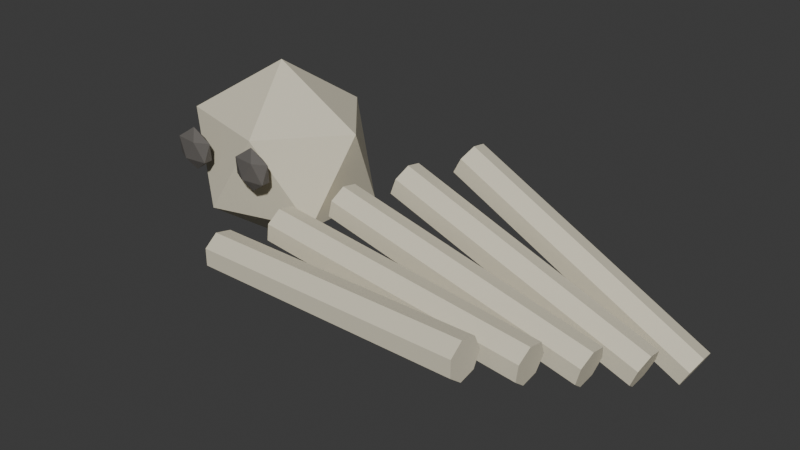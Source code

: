 # Source: bones.blend  (saved by Blender 4.5.91; exported with 4.5.12 LTS)
import bpy
from mathutils import Matrix  # noqa: F401  (used for matrix-valued properties, if any)

bpy.ops.wm.read_factory_settings(use_empty=True)
scene = bpy.context.scene
scene.name = 'Scene'

# ---- collections
col_collection = bpy.data.collections.new('Collection'); scene.collection.children.link(col_collection)

# ---- materials (node trees are filled in below, after node groups)
mat_dry_bone = bpy.data.materials.new('dry_bone')
mat_dry_bone.diffuse_color = (0.72, 0.67, 0.52, 1.0)
mat_deep_crevice = bpy.data.materials.new('deep_crevice')
mat_deep_crevice.diffuse_color = (0.13, 0.12, 0.11, 1.0)

# ---- material node trees
mat_dry_bone.use_nodes = True; mat_dry_bone.node_tree.nodes.clear()
_N = mat_dry_bone.node_tree.nodes; _L = mat_dry_bone.node_tree.links
n0 = _N.new('ShaderNodeBsdfPrincipled'); n0.name = 'Principled BSDF'; n0.location = (-200, 100)
n0.inputs[0].default_value = (0.72, 0.67, 0.52, 1.0)
n0.inputs[2].default_value = 0.85
n1 = _N.new('ShaderNodeOutputMaterial'); n1.name = 'Material Output'; n1.location = (200, 100)
_L.new(n0.outputs[0], n1.inputs[0])
n1.is_active_output = True
mat_deep_crevice.use_nodes = True; mat_deep_crevice.node_tree.nodes.clear()
_N = mat_deep_crevice.node_tree.nodes; _L = mat_deep_crevice.node_tree.links
n0 = _N.new('ShaderNodeBsdfPrincipled'); n0.name = 'Principled BSDF'; n0.location = (-200, 100)
n0.inputs[0].default_value = (0.13, 0.12, 0.11, 1.0)
n0.inputs[2].default_value = 0.85
n1 = _N.new('ShaderNodeOutputMaterial'); n1.name = 'Material Output'; n1.location = (200, 100)
_L.new(n0.outputs[0], n1.inputs[0])
n1.is_active_output = True

# ---- world
world_world = bpy.data.worlds.new('World'); scene.world = world_world
world_world.use_nodes = True; world_world.node_tree.nodes.clear()
_N = world_world.node_tree.nodes; _L = world_world.node_tree.links
n0 = _N.new('ShaderNodeOutputWorld'); n0.name = 'World Output'; n0.location = (200, 100)
n1 = _N.new('ShaderNodeBackground'); n1.name = 'Background'; n1.location = (-200, 100)
n1.inputs[0].default_value = (0.05088, 0.05088, 0.05088, 1.0)
_L.new(n1.outputs[0], n0.inputs[0])
n0.is_active_output = True
world_world.color = (0.05088, 0.05088, 0.05088)
world_world.sun_shadow_jitter_overblur = 0.0

# ---- meshes
me_icosphere = bpy.data.meshes.new('Icosphere')
me_icosphere.from_pydata([(0.0, 0.0, -0.11), (0.08683, -0.05257, -0.04919), (-0.03317, -0.08506, -0.04919), (-0.1073, 0.0, -0.04919), (-0.03317, 0.08506, -0.04919), (0.08683, 0.05257, -0.04919), (0.03317, -0.08506, 0.04919), (-0.08683, -0.05257, 0.04919), (-0.08683, 0.05257, 0.04919), (0.03317, 0.08506, 0.04919), (0.1073, 0.0, 0.04919), (0.0, 0.0, 0.11)], [], [(0, 1, 2), (1, 0, 5), (0, 2, 3), (0, 3, 4), (0, 4, 5), (1, 5, 10), (2, 1, 6), (3, 2, 7), (4, 3, 8), (5, 4, 9), (1, 10, 6), (2, 6, 7), (3, 7, 8), (4, 8, 9), (5, 9, 10), (6, 10, 11), (7, 6, 11), (8, 7, 11), (9, 8, 11), (10, 9, 11)])
_uv = me_icosphere.uv_layers.new(name='UVMap')
_uv.uv.foreach_set('vector', [0.1818, 0.0, 0.2727, 0.1575, 0.09091, 0.1575, 0.2727, 0.1575, 0.3636, 0.0, 0.4545, 0.1575, 0.9091, 0.0, 1.0, 0.1575, 0.8182, 0.1575, 0.7273, 0.0, 0.8182, 0.1575, 0.6364, 0.1575, 0.5455, 0.0, 0.6364, 0.1575, 0.4545, 0.1575, 0.2727, 0.1575, 0.4545, 0.1575, 0.3636, 0.3149, 0.09091, 0.1575, 0.2727, 0.1575, 0.1818, 0.3149, 0.8182, 0.1575, 1.0, 0.1575, 0.9091, 0.3149, 0.6364, 0.1575, 0.8182, 0.1575, 0.7273, 0.3149, 0.4545, 0.1575, 0.6364, 0.1575, 0.5455, 0.3149, 0.2727, 0.1575, 0.3636, 0.3149, 0.1818, 0.3149, 0.09091, 0.1575, 0.1818, 0.3149, 0.0, 0.3149, 0.8182, 0.1575, 0.9091, 0.3149, 0.7273, 0.3149, 0.6364, 0.1575, 0.7273, 0.3149, 0.5455, 0.3149, 0.4545, 0.1575, 0.5455, 0.3149, 0.3636, 0.3149, 0.1818, 0.3149, 0.3636, 0.3149, 0.2727, 0.4724, 0.0, 0.3149, 0.1818, 0.3149, 0.09091, 0.4724, 0.7273, 0.3149, 0.9091, 0.3149, 0.8182, 0.4724, 0.5455, 0.3149, 0.7273, 0.3149, 0.6364, 0.4724, 0.3636, 0.3149, 0.5455, 0.3149, 0.4545, 0.4724])
me_icosphere.materials.append(mat_dry_bone)
me_icosphere.update()
me_icosphere_001 = bpy.data.meshes.new('Icosphere.001')
me_icosphere_001.from_pydata([(0.0, 0.0, -0.025), (0.01954, -0.005257, -0.01118), (-0.007462, -0.008506, -0.01118), (-0.02415, 0.0, -0.01118), (-0.007462, 0.008506, -0.01118), (0.01954, 0.005257, -0.01118), (0.007462, -0.008506, 0.01118), (-0.01954, -0.005257, 0.01118), (-0.01954, 0.005257, 0.01118), (0.007462, 0.008506, 0.01118), (0.02415, 0.0, 0.01118), (0.0, 0.0, 0.025)], [], [(0, 1, 2), (1, 0, 5), (0, 2, 3), (0, 3, 4), (0, 4, 5), (1, 5, 10), (2, 1, 6), (3, 2, 7), (4, 3, 8), (5, 4, 9), (1, 10, 6), (2, 6, 7), (3, 7, 8), (4, 8, 9), (5, 9, 10), (6, 10, 11), (7, 6, 11), (8, 7, 11), (9, 8, 11), (10, 9, 11)])
_uv = me_icosphere_001.uv_layers.new(name='UVMap')
_uv.uv.foreach_set('vector', [0.1818, 0.0, 0.2727, 0.1575, 0.09091, 0.1575, 0.2727, 0.1575, 0.3636, 0.0, 0.4545, 0.1575, 0.9091, 0.0, 1.0, 0.1575, 0.8182, 0.1575, 0.7273, 0.0, 0.8182, 0.1575, 0.6364, 0.1575, 0.5455, 0.0, 0.6364, 0.1575, 0.4545, 0.1575, 0.2727, 0.1575, 0.4545, 0.1575, 0.3636, 0.3149, 0.09091, 0.1575, 0.2727, 0.1575, 0.1818, 0.3149, 0.8182, 0.1575, 1.0, 0.1575, 0.9091, 0.3149, 0.6364, 0.1575, 0.8182, 0.1575, 0.7273, 0.3149, 0.4545, 0.1575, 0.6364, 0.1575, 0.5455, 0.3149, 0.2727, 0.1575, 0.3636, 0.3149, 0.1818, 0.3149, 0.09091, 0.1575, 0.1818, 0.3149, 0.0, 0.3149, 0.8182, 0.1575, 0.9091, 0.3149, 0.7273, 0.3149, 0.6364, 0.1575, 0.7273, 0.3149, 0.5455, 0.3149, 0.4545, 0.1575, 0.5455, 0.3149, 0.3636, 0.3149, 0.1818, 0.3149, 0.3636, 0.3149, 0.2727, 0.4724, 0.0, 0.3149, 0.1818, 0.3149, 0.09091, 0.4724, 0.7273, 0.3149, 0.9091, 0.3149, 0.8182, 0.4724, 0.5455, 0.3149, 0.7273, 0.3149, 0.6364, 0.4724, 0.3636, 0.3149, 0.5455, 0.3149, 0.4545, 0.4724])
me_icosphere_001.materials.append(mat_deep_crevice)
me_icosphere_001.update()
me_icosphere_002 = bpy.data.meshes.new('Icosphere.002')
me_icosphere_002.from_pydata([(0.0, 0.0, -0.025), (0.01954, -0.005257, -0.01118), (-0.007462, -0.008506, -0.01118), (-0.02415, 0.0, -0.01118), (-0.007462, 0.008506, -0.01118), (0.01954, 0.005257, -0.01118), (0.007462, -0.008506, 0.01118), (-0.01954, -0.005257, 0.01118), (-0.01954, 0.005257, 0.01118), (0.007462, 0.008506, 0.01118), (0.02415, 0.0, 0.01118), (0.0, 0.0, 0.025)], [], [(0, 1, 2), (1, 0, 5), (0, 2, 3), (0, 3, 4), (0, 4, 5), (1, 5, 10), (2, 1, 6), (3, 2, 7), (4, 3, 8), (5, 4, 9), (1, 10, 6), (2, 6, 7), (3, 7, 8), (4, 8, 9), (5, 9, 10), (6, 10, 11), (7, 6, 11), (8, 7, 11), (9, 8, 11), (10, 9, 11)])
_uv = me_icosphere_002.uv_layers.new(name='UVMap')
_uv.uv.foreach_set('vector', [0.1818, 0.0, 0.2727, 0.1575, 0.09091, 0.1575, 0.2727, 0.1575, 0.3636, 0.0, 0.4545, 0.1575, 0.9091, 0.0, 1.0, 0.1575, 0.8182, 0.1575, 0.7273, 0.0, 0.8182, 0.1575, 0.6364, 0.1575, 0.5455, 0.0, 0.6364, 0.1575, 0.4545, 0.1575, 0.2727, 0.1575, 0.4545, 0.1575, 0.3636, 0.3149, 0.09091, 0.1575, 0.2727, 0.1575, 0.1818, 0.3149, 0.8182, 0.1575, 1.0, 0.1575, 0.9091, 0.3149, 0.6364, 0.1575, 0.8182, 0.1575, 0.7273, 0.3149, 0.4545, 0.1575, 0.6364, 0.1575, 0.5455, 0.3149, 0.2727, 0.1575, 0.3636, 0.3149, 0.1818, 0.3149, 0.09091, 0.1575, 0.1818, 0.3149, 0.0, 0.3149, 0.8182, 0.1575, 0.9091, 0.3149, 0.7273, 0.3149, 0.6364, 0.1575, 0.7273, 0.3149, 0.5455, 0.3149, 0.4545, 0.1575, 0.5455, 0.3149, 0.3636, 0.3149, 0.1818, 0.3149, 0.3636, 0.3149, 0.2727, 0.4724, 0.0, 0.3149, 0.1818, 0.3149, 0.09091, 0.4724, 0.7273, 0.3149, 0.9091, 0.3149, 0.8182, 0.4724, 0.5455, 0.3149, 0.7273, 0.3149, 0.6364, 0.4724, 0.3636, 0.3149, 0.5455, 0.3149, 0.4545, 0.4724])
me_icosphere_002.materials.append(mat_deep_crevice)
me_icosphere_002.update()
me_cylinder = bpy.data.meshes.new('Cylinder')
me_cylinder.from_pydata([(0.0, 0.023, -0.16), (0.0, 0.023, 0.16), (0.01798, 0.01434, -0.16), (0.01798, 0.01434, 0.16), (0.02242, -0.005118, -0.16), (0.02242, -0.005118, 0.16), (0.009979, -0.02072, -0.16), (0.009979, -0.02072, 0.16), (-0.009979, -0.02072, -0.16), (-0.009979, -0.02072, 0.16), (-0.02242, -0.005118, -0.16), (-0.02242, -0.005118, 0.16), (-0.01798, 0.01434, -0.16), (-0.01798, 0.01434, 0.16)], [], [(0, 1, 3, 2), (2, 3, 5, 4), (4, 5, 7, 6), (6, 7, 9, 8), (8, 9, 11, 10), (3, 1, 13, 11, 9, 7, 5), (10, 11, 13, 12), (12, 13, 1, 0), (0, 2, 4, 6, 8, 10, 12)])
_uv = me_cylinder.uv_layers.new(name='UVMap')
_uv.uv.foreach_set('vector', [1.0, 0.5, 1.0, 1.0, 0.8571, 1.0, 0.8571, 0.5, 0.8571, 0.5, 0.8571, 1.0, 0.7143, 1.0, 0.7143, 0.5, 0.7143, 0.5, 0.7143, 1.0, 0.5714, 1.0, 0.5714, 0.5, 0.5714, 0.5, 0.5714, 1.0, 0.4286, 1.0, 0.4286, 0.5, 0.4286, 0.5, 0.4286, 1.0, 0.2857, 1.0, 0.2857, 0.5, 0.4376, 0.3996, 0.25, 0.49, 0.06236, 0.3996, 0.01602, 0.1966, 0.1459, 0.03377, 0.3541, 0.03377, 0.484, 0.1966, 0.2857, 0.5, 0.2857, 1.0, 0.1429, 1.0, 0.1429, 0.5, 0.1429, 0.5, 0.1429, 1.0, 2.98e-08, 1.0, 2.98e-08, 0.5, 0.75, 0.49, 0.9376, 0.3996, 0.984, 0.1966, 0.8541, 0.03377, 0.6459, 0.03377, 0.516, 0.1966, 0.5624, 0.3996])
me_cylinder.materials.append(mat_dry_bone)
me_cylinder.update()
me_cylinder_001 = bpy.data.meshes.new('Cylinder.001')
me_cylinder_001.from_pydata([(0.0, 0.023, -0.16), (0.0, 0.023, 0.16), (0.01798, 0.01434, -0.16), (0.01798, 0.01434, 0.16), (0.02242, -0.005118, -0.16), (0.02242, -0.005118, 0.16), (0.009979, -0.02072, -0.16), (0.009979, -0.02072, 0.16), (-0.009979, -0.02072, -0.16), (-0.009979, -0.02072, 0.16), (-0.02242, -0.005118, -0.16), (-0.02242, -0.005118, 0.16), (-0.01798, 0.01434, -0.16), (-0.01798, 0.01434, 0.16)], [], [(0, 1, 3, 2), (2, 3, 5, 4), (4, 5, 7, 6), (6, 7, 9, 8), (8, 9, 11, 10), (3, 1, 13, 11, 9, 7, 5), (10, 11, 13, 12), (12, 13, 1, 0), (0, 2, 4, 6, 8, 10, 12)])
_uv = me_cylinder_001.uv_layers.new(name='UVMap')
_uv.uv.foreach_set('vector', [1.0, 0.5, 1.0, 1.0, 0.8571, 1.0, 0.8571, 0.5, 0.8571, 0.5, 0.8571, 1.0, 0.7143, 1.0, 0.7143, 0.5, 0.7143, 0.5, 0.7143, 1.0, 0.5714, 1.0, 0.5714, 0.5, 0.5714, 0.5, 0.5714, 1.0, 0.4286, 1.0, 0.4286, 0.5, 0.4286, 0.5, 0.4286, 1.0, 0.2857, 1.0, 0.2857, 0.5, 0.4376, 0.3996, 0.25, 0.49, 0.06236, 0.3996, 0.01602, 0.1966, 0.1459, 0.03377, 0.3541, 0.03377, 0.484, 0.1966, 0.2857, 0.5, 0.2857, 1.0, 0.1429, 1.0, 0.1429, 0.5, 0.1429, 0.5, 0.1429, 1.0, 2.98e-08, 1.0, 2.98e-08, 0.5, 0.75, 0.49, 0.9376, 0.3996, 0.984, 0.1966, 0.8541, 0.03377, 0.6459, 0.03377, 0.516, 0.1966, 0.5624, 0.3996])
me_cylinder_001.materials.append(mat_dry_bone)
me_cylinder_001.update()
me_cylinder_002 = bpy.data.meshes.new('Cylinder.002')
me_cylinder_002.from_pydata([(0.0, 0.023, -0.16), (0.0, 0.023, 0.16), (0.01798, 0.01434, -0.16), (0.01798, 0.01434, 0.16), (0.02242, -0.005118, -0.16), (0.02242, -0.005118, 0.16), (0.009979, -0.02072, -0.16), (0.009979, -0.02072, 0.16), (-0.009979, -0.02072, -0.16), (-0.009979, -0.02072, 0.16), (-0.02242, -0.005118, -0.16), (-0.02242, -0.005118, 0.16), (-0.01798, 0.01434, -0.16), (-0.01798, 0.01434, 0.16)], [], [(0, 1, 3, 2), (2, 3, 5, 4), (4, 5, 7, 6), (6, 7, 9, 8), (8, 9, 11, 10), (3, 1, 13, 11, 9, 7, 5), (10, 11, 13, 12), (12, 13, 1, 0), (0, 2, 4, 6, 8, 10, 12)])
_uv = me_cylinder_002.uv_layers.new(name='UVMap')
_uv.uv.foreach_set('vector', [1.0, 0.5, 1.0, 1.0, 0.8571, 1.0, 0.8571, 0.5, 0.8571, 0.5, 0.8571, 1.0, 0.7143, 1.0, 0.7143, 0.5, 0.7143, 0.5, 0.7143, 1.0, 0.5714, 1.0, 0.5714, 0.5, 0.5714, 0.5, 0.5714, 1.0, 0.4286, 1.0, 0.4286, 0.5, 0.4286, 0.5, 0.4286, 1.0, 0.2857, 1.0, 0.2857, 0.5, 0.4376, 0.3996, 0.25, 0.49, 0.06236, 0.3996, 0.01602, 0.1966, 0.1459, 0.03377, 0.3541, 0.03377, 0.484, 0.1966, 0.2857, 0.5, 0.2857, 1.0, 0.1429, 1.0, 0.1429, 0.5, 0.1429, 0.5, 0.1429, 1.0, 2.98e-08, 1.0, 2.98e-08, 0.5, 0.75, 0.49, 0.9376, 0.3996, 0.984, 0.1966, 0.8541, 0.03377, 0.6459, 0.03377, 0.516, 0.1966, 0.5624, 0.3996])
me_cylinder_002.materials.append(mat_dry_bone)
me_cylinder_002.update()
me_cylinder_003 = bpy.data.meshes.new('Cylinder.003')
me_cylinder_003.from_pydata([(0.0, 0.023, -0.16), (0.0, 0.023, 0.16), (0.01798, 0.01434, -0.16), (0.01798, 0.01434, 0.16), (0.02242, -0.005118, -0.16), (0.02242, -0.005118, 0.16), (0.009979, -0.02072, -0.16), (0.009979, -0.02072, 0.16), (-0.009979, -0.02072, -0.16), (-0.009979, -0.02072, 0.16), (-0.02242, -0.005118, -0.16), (-0.02242, -0.005118, 0.16), (-0.01798, 0.01434, -0.16), (-0.01798, 0.01434, 0.16)], [], [(0, 1, 3, 2), (2, 3, 5, 4), (4, 5, 7, 6), (6, 7, 9, 8), (8, 9, 11, 10), (3, 1, 13, 11, 9, 7, 5), (10, 11, 13, 12), (12, 13, 1, 0), (0, 2, 4, 6, 8, 10, 12)])
_uv = me_cylinder_003.uv_layers.new(name='UVMap')
_uv.uv.foreach_set('vector', [1.0, 0.5, 1.0, 1.0, 0.8571, 1.0, 0.8571, 0.5, 0.8571, 0.5, 0.8571, 1.0, 0.7143, 1.0, 0.7143, 0.5, 0.7143, 0.5, 0.7143, 1.0, 0.5714, 1.0, 0.5714, 0.5, 0.5714, 0.5, 0.5714, 1.0, 0.4286, 1.0, 0.4286, 0.5, 0.4286, 0.5, 0.4286, 1.0, 0.2857, 1.0, 0.2857, 0.5, 0.4376, 0.3996, 0.25, 0.49, 0.06236, 0.3996, 0.01602, 0.1966, 0.1459, 0.03377, 0.3541, 0.03377, 0.484, 0.1966, 0.2857, 0.5, 0.2857, 1.0, 0.1429, 1.0, 0.1429, 0.5, 0.1429, 0.5, 0.1429, 1.0, 2.98e-08, 1.0, 2.98e-08, 0.5, 0.75, 0.49, 0.9376, 0.3996, 0.984, 0.1966, 0.8541, 0.03377, 0.6459, 0.03377, 0.516, 0.1966, 0.5624, 0.3996])
me_cylinder_003.materials.append(mat_dry_bone)
me_cylinder_003.update()
me_cylinder_004 = bpy.data.meshes.new('Cylinder.004')
me_cylinder_004.from_pydata([(0.0, 0.023, -0.16), (0.0, 0.023, 0.16), (0.01798, 0.01434, -0.16), (0.01798, 0.01434, 0.16), (0.02242, -0.005118, -0.16), (0.02242, -0.005118, 0.16), (0.009979, -0.02072, -0.16), (0.009979, -0.02072, 0.16), (-0.009979, -0.02072, -0.16), (-0.009979, -0.02072, 0.16), (-0.02242, -0.005118, -0.16), (-0.02242, -0.005118, 0.16), (-0.01798, 0.01434, -0.16), (-0.01798, 0.01434, 0.16)], [], [(0, 1, 3, 2), (2, 3, 5, 4), (4, 5, 7, 6), (6, 7, 9, 8), (8, 9, 11, 10), (3, 1, 13, 11, 9, 7, 5), (10, 11, 13, 12), (12, 13, 1, 0), (0, 2, 4, 6, 8, 10, 12)])
_uv = me_cylinder_004.uv_layers.new(name='UVMap')
_uv.uv.foreach_set('vector', [1.0, 0.5, 1.0, 1.0, 0.8571, 1.0, 0.8571, 0.5, 0.8571, 0.5, 0.8571, 1.0, 0.7143, 1.0, 0.7143, 0.5, 0.7143, 0.5, 0.7143, 1.0, 0.5714, 1.0, 0.5714, 0.5, 0.5714, 0.5, 0.5714, 1.0, 0.4286, 1.0, 0.4286, 0.5, 0.4286, 0.5, 0.4286, 1.0, 0.2857, 1.0, 0.2857, 0.5, 0.4376, 0.3996, 0.25, 0.49, 0.06236, 0.3996, 0.01602, 0.1966, 0.1459, 0.03377, 0.3541, 0.03377, 0.484, 0.1966, 0.2857, 0.5, 0.2857, 1.0, 0.1429, 1.0, 0.1429, 0.5, 0.1429, 0.5, 0.1429, 1.0, 2.98e-08, 1.0, 2.98e-08, 0.5, 0.75, 0.49, 0.9376, 0.3996, 0.984, 0.1966, 0.8541, 0.03377, 0.6459, 0.03377, 0.516, 0.1966, 0.5624, 0.3996])
me_cylinder_004.materials.append(mat_dry_bone)
me_cylinder_004.update()

# ---- objects
ob_skull = bpy.data.objects.new('skull', me_icosphere)
ob_socket_l = bpy.data.objects.new('socket_L', me_icosphere_001)
ob_socket_r = bpy.data.objects.new('socket_R', me_icosphere_002)
ob_long_bone_0 = bpy.data.objects.new('long_bone_0', me_cylinder)
ob_long_bone_1 = bpy.data.objects.new('long_bone_1', me_cylinder_001)
ob_long_bone_2 = bpy.data.objects.new('long_bone_2', me_cylinder_002)
ob_long_bone_3 = bpy.data.objects.new('long_bone_3', me_cylinder_003)
ob_long_bone_4 = bpy.data.objects.new('long_bone_4', me_cylinder_004)

# ---- transforms, parenting, visibility, modifiers, constraints
ob_skull.location = (-0.12, 0.04, 0.11)
ob_socket_l.location = (-0.17, -0.049, 0.13)
ob_socket_r.location = (-0.08, -0.049, 0.13)
ob_long_bone_0.location = (0.08, -0.1, 0.055)
ob_long_bone_0.rotation_euler = (0.0, 1.571, 0.0)
ob_long_bone_1.location = (0.115, -0.045, 0.055)
ob_long_bone_1.rotation_euler = (0.0, 1.691, 0.0)
ob_long_bone_2.location = (0.15, 0.01, 0.055)
ob_long_bone_2.rotation_euler = (0.0, 1.811, 0.0)
ob_long_bone_3.location = (0.185, 0.065, 0.055)
ob_long_bone_3.rotation_euler = (0.0, 1.931, 0.0)
ob_long_bone_4.location = (0.22, 0.12, 0.055)
ob_long_bone_4.rotation_euler = (0.0, 2.051, 0.0)

# ---- collection membership
col_collection.objects.link(ob_skull)
col_collection.objects.link(ob_socket_l)
col_collection.objects.link(ob_socket_r)
col_collection.objects.link(ob_long_bone_0)
col_collection.objects.link(ob_long_bone_1)
col_collection.objects.link(ob_long_bone_2)
col_collection.objects.link(ob_long_bone_3)
col_collection.objects.link(ob_long_bone_4)

# ---- scene / render settings (as saved in the file)
scene.frame_start = 1; scene.frame_end = 250; scene.frame_set(1)
scene.render.engine = 'BLENDER_EEVEE_NEXT'
bpy.context.view_layer.update()

# ---- added for rendering (the .blend has no active camera and no usable light): camera, sun
cam_auto = bpy.data.cameras.new('AutoCamera')
cam_auto.lens = 50.0
cam_auto.sensor_width = 36.0
cam_auto.clip_end = 1000.0
ob_auto_camera = bpy.data.objects.new('AutoCamera', cam_auto)
scene.collection.objects.link(ob_auto_camera)
ob_auto_camera.location = (0.724108, -0.770825, 0.611922)
ob_auto_camera.rotation_euler = (1.09748, -7.21219e-08, 0.694738)
scene.camera = ob_auto_camera
light_auto_sun = bpy.data.lights.new('AutoSun', 'SUN')
light_auto_sun.energy = 3.0
light_auto_sun.angle = 0.0523599
ob_auto_sun = bpy.data.objects.new('AutoSun', light_auto_sun)
scene.collection.objects.link(ob_auto_sun)
ob_auto_sun.rotation_euler = (0.872665, 0.174533, 0.523599)
bpy.context.view_layer.update()
